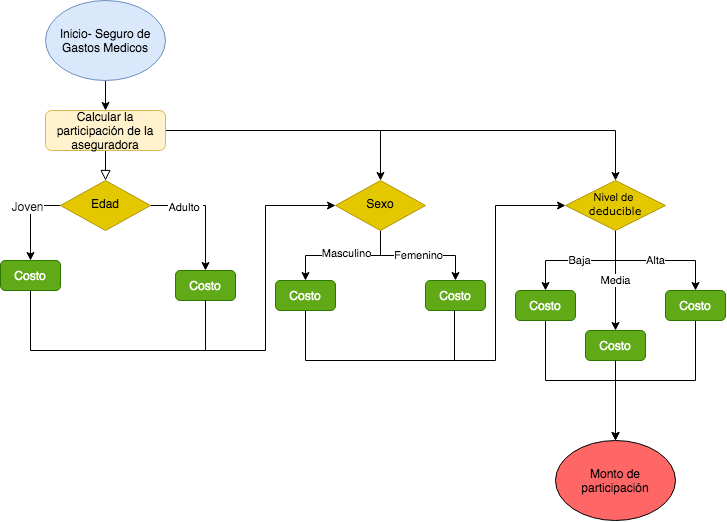

The diagram above was exported from draw.io. Its source (the exported page's mxGraphModel, read from the mxfile embedded in the PNG):
<mxGraphModel dx="2178" dy="876" grid="1" gridSize="10" guides="1" tooltips="1" connect="1" arrows="1" fold="1" page="1" pageScale="1" pageWidth="827" pageHeight="1169" math="0" shadow="0">
  <root>
    <mxCell id="WIyWlLk6GJQsqaUBKTNV-0" />
    <mxCell id="WIyWlLk6GJQsqaUBKTNV-1" parent="WIyWlLk6GJQsqaUBKTNV-0" />
    <mxCell id="WIyWlLk6GJQsqaUBKTNV-2" value="" style="rounded=0;html=1;jettySize=auto;orthogonalLoop=1;fontSize=11;endArrow=block;endFill=0;endSize=8;strokeWidth=1;shadow=0;labelBackgroundColor=none;edgeStyle=orthogonalEdgeStyle;" parent="WIyWlLk6GJQsqaUBKTNV-1" source="WIyWlLk6GJQsqaUBKTNV-3" target="WIyWlLk6GJQsqaUBKTNV-6" edge="1">
      <mxGeometry relative="1" as="geometry" />
    </mxCell>
    <mxCell id="B5R0gEU-HUdE6qqIMKfy-16" style="edgeStyle=orthogonalEdgeStyle;rounded=0;orthogonalLoop=1;jettySize=auto;html=1;exitX=1;exitY=0.5;exitDx=0;exitDy=0;" parent="WIyWlLk6GJQsqaUBKTNV-1" source="WIyWlLk6GJQsqaUBKTNV-3" target="B5R0gEU-HUdE6qqIMKfy-15" edge="1">
      <mxGeometry relative="1" as="geometry" />
    </mxCell>
    <mxCell id="B5R0gEU-HUdE6qqIMKfy-39" style="edgeStyle=orthogonalEdgeStyle;rounded=0;orthogonalLoop=1;jettySize=auto;html=1;exitX=1;exitY=0.5;exitDx=0;exitDy=0;entryX=0.5;entryY=0;entryDx=0;entryDy=0;" parent="WIyWlLk6GJQsqaUBKTNV-1" source="WIyWlLk6GJQsqaUBKTNV-3" target="B5R0gEU-HUdE6qqIMKfy-27" edge="1">
      <mxGeometry relative="1" as="geometry" />
    </mxCell>
    <mxCell id="WIyWlLk6GJQsqaUBKTNV-3" value="Calcular la participación de la aseguradora" style="rounded=1;whiteSpace=wrap;html=1;fontSize=12;glass=0;strokeWidth=1;shadow=0;fillColor=#fff2cc;strokeColor=#d6b656;" parent="WIyWlLk6GJQsqaUBKTNV-1" vertex="1">
      <mxGeometry x="30" y="120" width="120" height="40" as="geometry" />
    </mxCell>
    <mxCell id="B5R0gEU-HUdE6qqIMKfy-7" style="edgeStyle=orthogonalEdgeStyle;rounded=0;orthogonalLoop=1;jettySize=auto;html=1;exitX=0;exitY=0.5;exitDx=0;exitDy=0;entryX=0.5;entryY=0;entryDx=0;entryDy=0;" parent="WIyWlLk6GJQsqaUBKTNV-1" source="WIyWlLk6GJQsqaUBKTNV-6" target="B5R0gEU-HUdE6qqIMKfy-4" edge="1">
      <mxGeometry relative="1" as="geometry" />
    </mxCell>
    <mxCell id="B5R0gEU-HUdE6qqIMKfy-12" value="&lt;span style=&quot;color: rgb(34 , 34 , 34) ; font-family: &amp;#34;arial&amp;#34; , sans-serif ; text-align: left&quot;&gt;&lt;font style=&quot;font-size: 12px&quot;&gt;Joven&lt;/font&gt;&lt;/span&gt;" style="edgeLabel;html=1;align=center;verticalAlign=middle;resizable=0;points=[];" parent="B5R0gEU-HUdE6qqIMKfy-7" vertex="1" connectable="0">
      <mxGeometry x="-0.28" y="-4" relative="1" as="geometry">
        <mxPoint as="offset" />
      </mxGeometry>
    </mxCell>
    <mxCell id="B5R0gEU-HUdE6qqIMKfy-8" style="edgeStyle=orthogonalEdgeStyle;rounded=0;orthogonalLoop=1;jettySize=auto;html=1;exitX=1;exitY=0.5;exitDx=0;exitDy=0;entryX=0.5;entryY=0;entryDx=0;entryDy=0;" parent="WIyWlLk6GJQsqaUBKTNV-1" source="WIyWlLk6GJQsqaUBKTNV-6" target="B5R0gEU-HUdE6qqIMKfy-6" edge="1">
      <mxGeometry relative="1" as="geometry" />
    </mxCell>
    <mxCell id="B5R0gEU-HUdE6qqIMKfy-14" value="Adulto&amp;nbsp;" style="edgeLabel;html=1;align=center;verticalAlign=middle;resizable=0;points=[];" parent="B5R0gEU-HUdE6qqIMKfy-8" vertex="1" connectable="0">
      <mxGeometry x="-0.44" y="-1" relative="1" as="geometry">
        <mxPoint as="offset" />
      </mxGeometry>
    </mxCell>
    <mxCell id="WIyWlLk6GJQsqaUBKTNV-6" value="&lt;font color=&quot;#000000&quot;&gt;Edad&lt;/font&gt;" style="rhombus;whiteSpace=wrap;html=1;shadow=0;fontFamily=Helvetica;fontSize=12;align=center;strokeWidth=1;spacing=6;spacingTop=-4;fillColor=#e3c800;strokeColor=#B09500;fontColor=#ffffff;" parent="WIyWlLk6GJQsqaUBKTNV-1" vertex="1">
      <mxGeometry x="45" y="190" width="90" height="50" as="geometry" />
    </mxCell>
    <mxCell id="B5R0gEU-HUdE6qqIMKfy-3" style="edgeStyle=orthogonalEdgeStyle;rounded=0;orthogonalLoop=1;jettySize=auto;html=1;exitX=0.5;exitY=1;exitDx=0;exitDy=0;entryX=0.5;entryY=0;entryDx=0;entryDy=0;" parent="WIyWlLk6GJQsqaUBKTNV-1" source="B5R0gEU-HUdE6qqIMKfy-0" target="WIyWlLk6GJQsqaUBKTNV-3" edge="1">
      <mxGeometry relative="1" as="geometry" />
    </mxCell>
    <mxCell id="B5R0gEU-HUdE6qqIMKfy-0" value="Inicio- Seguro de Gastos Medicos" style="ellipse;whiteSpace=wrap;html=1;fillColor=#dae8fc;strokeColor=#6c8ebf;" parent="WIyWlLk6GJQsqaUBKTNV-1" vertex="1">
      <mxGeometry x="30" y="10" width="120" height="80" as="geometry" />
    </mxCell>
    <mxCell id="B5R0gEU-HUdE6qqIMKfy-17" style="edgeStyle=orthogonalEdgeStyle;rounded=0;orthogonalLoop=1;jettySize=auto;html=1;exitX=0.5;exitY=1;exitDx=0;exitDy=0;entryX=0;entryY=0.5;entryDx=0;entryDy=0;" parent="WIyWlLk6GJQsqaUBKTNV-1" source="B5R0gEU-HUdE6qqIMKfy-4" target="B5R0gEU-HUdE6qqIMKfy-15" edge="1">
      <mxGeometry relative="1" as="geometry">
        <Array as="points">
          <mxPoint x="15" y="360" />
          <mxPoint x="250" y="360" />
          <mxPoint x="250" y="215" />
        </Array>
      </mxGeometry>
    </mxCell>
    <mxCell id="B5R0gEU-HUdE6qqIMKfy-4" value="Costo" style="rounded=1;whiteSpace=wrap;html=1;fillColor=#60a917;strokeColor=#2D7600;fontColor=#ffffff;" parent="WIyWlLk6GJQsqaUBKTNV-1" vertex="1">
      <mxGeometry x="-15" y="270" width="60" height="30" as="geometry" />
    </mxCell>
    <mxCell id="B5R0gEU-HUdE6qqIMKfy-6" value="Costo" style="rounded=1;whiteSpace=wrap;html=1;fillColor=#60a917;strokeColor=#2D7600;fontColor=#ffffff;" parent="WIyWlLk6GJQsqaUBKTNV-1" vertex="1">
      <mxGeometry x="160" y="280" width="60" height="30" as="geometry" />
    </mxCell>
    <mxCell id="B5R0gEU-HUdE6qqIMKfy-24" style="edgeStyle=orthogonalEdgeStyle;rounded=0;orthogonalLoop=1;jettySize=auto;html=1;exitX=0.5;exitY=1;exitDx=0;exitDy=0;entryX=0.5;entryY=0;entryDx=0;entryDy=0;" parent="WIyWlLk6GJQsqaUBKTNV-1" source="B5R0gEU-HUdE6qqIMKfy-15" target="B5R0gEU-HUdE6qqIMKfy-22" edge="1">
      <mxGeometry relative="1" as="geometry" />
    </mxCell>
    <mxCell id="B5R0gEU-HUdE6qqIMKfy-25" value="Masculino" style="edgeLabel;html=1;align=center;verticalAlign=middle;resizable=0;points=[];" parent="B5R0gEU-HUdE6qqIMKfy-24" vertex="1" connectable="0">
      <mxGeometry x="-0.0353" y="-3" relative="1" as="geometry">
        <mxPoint as="offset" />
      </mxGeometry>
    </mxCell>
    <mxCell id="B5R0gEU-HUdE6qqIMKfy-26" value="Femenino" style="edgeStyle=orthogonalEdgeStyle;rounded=0;orthogonalLoop=1;jettySize=auto;html=1;exitX=0.5;exitY=1;exitDx=0;exitDy=0;" parent="WIyWlLk6GJQsqaUBKTNV-1" source="B5R0gEU-HUdE6qqIMKfy-15" target="B5R0gEU-HUdE6qqIMKfy-23" edge="1">
      <mxGeometry relative="1" as="geometry" />
    </mxCell>
    <mxCell id="B5R0gEU-HUdE6qqIMKfy-15" value="&lt;font color=&quot;#000000&quot;&gt;Sexo&lt;/font&gt;" style="rhombus;whiteSpace=wrap;html=1;shadow=0;fontFamily=Helvetica;fontSize=12;align=center;strokeWidth=1;spacing=6;spacingTop=-4;fillColor=#e3c800;strokeColor=#B09500;fontColor=#ffffff;" parent="WIyWlLk6GJQsqaUBKTNV-1" vertex="1">
      <mxGeometry x="320" y="190" width="90" height="50" as="geometry" />
    </mxCell>
    <mxCell id="B5R0gEU-HUdE6qqIMKfy-20" value="" style="endArrow=none;html=1;" parent="WIyWlLk6GJQsqaUBKTNV-1" edge="1">
      <mxGeometry width="50" height="50" relative="1" as="geometry">
        <mxPoint x="190" y="360" as="sourcePoint" />
        <mxPoint x="190" y="310" as="targetPoint" />
      </mxGeometry>
    </mxCell>
    <mxCell id="B5R0gEU-HUdE6qqIMKfy-38" style="edgeStyle=orthogonalEdgeStyle;rounded=0;orthogonalLoop=1;jettySize=auto;html=1;exitX=0.5;exitY=1;exitDx=0;exitDy=0;entryX=0;entryY=0.5;entryDx=0;entryDy=0;" parent="WIyWlLk6GJQsqaUBKTNV-1" source="B5R0gEU-HUdE6qqIMKfy-22" target="B5R0gEU-HUdE6qqIMKfy-27" edge="1">
      <mxGeometry relative="1" as="geometry">
        <Array as="points">
          <mxPoint x="290" y="370" />
          <mxPoint x="480" y="370" />
          <mxPoint x="480" y="215" />
        </Array>
      </mxGeometry>
    </mxCell>
    <mxCell id="B5R0gEU-HUdE6qqIMKfy-22" value="Costo" style="rounded=1;whiteSpace=wrap;html=1;fillColor=#60a917;strokeColor=#2D7600;fontColor=#ffffff;" parent="WIyWlLk6GJQsqaUBKTNV-1" vertex="1">
      <mxGeometry x="260" y="290" width="60" height="30" as="geometry" />
    </mxCell>
    <mxCell id="B5R0gEU-HUdE6qqIMKfy-23" value="Costo" style="rounded=1;whiteSpace=wrap;html=1;fillColor=#60a917;strokeColor=#2D7600;fontColor=#ffffff;" parent="WIyWlLk6GJQsqaUBKTNV-1" vertex="1">
      <mxGeometry x="410" y="290" width="60" height="30" as="geometry" />
    </mxCell>
    <mxCell id="B5R0gEU-HUdE6qqIMKfy-32" value="Baja" style="edgeStyle=orthogonalEdgeStyle;rounded=0;orthogonalLoop=1;jettySize=auto;html=1;exitX=0.5;exitY=1;exitDx=0;exitDy=0;entryX=0.5;entryY=0;entryDx=0;entryDy=0;" parent="WIyWlLk6GJQsqaUBKTNV-1" source="B5R0gEU-HUdE6qqIMKfy-27" target="B5R0gEU-HUdE6qqIMKfy-31" edge="1">
      <mxGeometry relative="1" as="geometry" />
    </mxCell>
    <mxCell id="B5R0gEU-HUdE6qqIMKfy-33" value="Media" style="edgeStyle=orthogonalEdgeStyle;rounded=0;orthogonalLoop=1;jettySize=auto;html=1;exitX=0.5;exitY=1;exitDx=0;exitDy=0;entryX=0.5;entryY=0;entryDx=0;entryDy=0;" parent="WIyWlLk6GJQsqaUBKTNV-1" source="B5R0gEU-HUdE6qqIMKfy-27" target="B5R0gEU-HUdE6qqIMKfy-29" edge="1">
      <mxGeometry relative="1" as="geometry" />
    </mxCell>
    <mxCell id="B5R0gEU-HUdE6qqIMKfy-35" value="Alta" style="edgeStyle=orthogonalEdgeStyle;rounded=0;orthogonalLoop=1;jettySize=auto;html=1;exitX=0.5;exitY=1;exitDx=0;exitDy=0;entryX=0.5;entryY=0;entryDx=0;entryDy=0;" parent="WIyWlLk6GJQsqaUBKTNV-1" source="B5R0gEU-HUdE6qqIMKfy-27" target="B5R0gEU-HUdE6qqIMKfy-30" edge="1">
      <mxGeometry relative="1" as="geometry" />
    </mxCell>
    <mxCell id="B5R0gEU-HUdE6qqIMKfy-27" value="&lt;span style=&quot;color: rgb(0 , 0 , 0) ; font-size: 11px&quot;&gt;Nivel de&amp;nbsp;&lt;/span&gt;&lt;br style=&quot;color: rgb(0 , 0 , 0) ; font-size: 11px&quot;&gt;&lt;font face=&quot;verdana, arial, sans-serif&quot; style=&quot;color: rgb(0 , 0 , 0) ; font-size: 11px&quot;&gt;deducible&lt;/font&gt;&lt;font color=&quot;#000000&quot;&gt;&lt;br&gt;&lt;/font&gt;" style="rhombus;whiteSpace=wrap;html=1;shadow=0;fontFamily=Helvetica;fontSize=12;align=center;strokeWidth=1;spacing=6;spacingTop=-4;fillColor=#e3c800;strokeColor=#B09500;fontColor=#ffffff;" parent="WIyWlLk6GJQsqaUBKTNV-1" vertex="1">
      <mxGeometry x="550" y="190" width="100" height="50" as="geometry" />
    </mxCell>
    <mxCell id="B5R0gEU-HUdE6qqIMKfy-29" value="Costo" style="rounded=1;whiteSpace=wrap;html=1;fillColor=#60a917;strokeColor=#2D7600;fontColor=#ffffff;" parent="WIyWlLk6GJQsqaUBKTNV-1" vertex="1">
      <mxGeometry x="570" y="340" width="60" height="30" as="geometry" />
    </mxCell>
    <mxCell id="XvNOWc3AaRByUxu1EMia-3" style="edgeStyle=orthogonalEdgeStyle;rounded=0;orthogonalLoop=1;jettySize=auto;html=1;exitX=0.5;exitY=1;exitDx=0;exitDy=0;entryX=0.5;entryY=0;entryDx=0;entryDy=0;" edge="1" parent="WIyWlLk6GJQsqaUBKTNV-1" source="B5R0gEU-HUdE6qqIMKfy-30" target="B5R0gEU-HUdE6qqIMKfy-55">
      <mxGeometry relative="1" as="geometry" />
    </mxCell>
    <mxCell id="B5R0gEU-HUdE6qqIMKfy-30" value="Costo" style="rounded=1;whiteSpace=wrap;html=1;fillColor=#60a917;strokeColor=#2D7600;fontColor=#ffffff;" parent="WIyWlLk6GJQsqaUBKTNV-1" vertex="1">
      <mxGeometry x="650" y="300" width="60" height="30" as="geometry" />
    </mxCell>
    <mxCell id="XvNOWc3AaRByUxu1EMia-4" style="edgeStyle=orthogonalEdgeStyle;rounded=0;orthogonalLoop=1;jettySize=auto;html=1;exitX=0.5;exitY=1;exitDx=0;exitDy=0;" edge="1" parent="WIyWlLk6GJQsqaUBKTNV-1" source="B5R0gEU-HUdE6qqIMKfy-31">
      <mxGeometry relative="1" as="geometry">
        <mxPoint x="600" y="450" as="targetPoint" />
      </mxGeometry>
    </mxCell>
    <mxCell id="B5R0gEU-HUdE6qqIMKfy-31" value="Costo" style="rounded=1;whiteSpace=wrap;html=1;fillColor=#60a917;strokeColor=#2D7600;fontColor=#ffffff;" parent="WIyWlLk6GJQsqaUBKTNV-1" vertex="1">
      <mxGeometry x="500" y="300" width="60" height="30" as="geometry" />
    </mxCell>
    <mxCell id="B5R0gEU-HUdE6qqIMKfy-40" value="" style="endArrow=none;html=1;" parent="WIyWlLk6GJQsqaUBKTNV-1" edge="1">
      <mxGeometry width="50" height="50" relative="1" as="geometry">
        <mxPoint x="439" y="370" as="sourcePoint" />
        <mxPoint x="439" y="320" as="targetPoint" />
      </mxGeometry>
    </mxCell>
    <mxCell id="B5R0gEU-HUdE6qqIMKfy-55" value="Monto de participación" style="ellipse;whiteSpace=wrap;html=1;fillColor=#FF6666;" parent="WIyWlLk6GJQsqaUBKTNV-1" vertex="1">
      <mxGeometry x="540" y="450" width="120" height="80" as="geometry" />
    </mxCell>
    <mxCell id="XvNOWc3AaRByUxu1EMia-0" value="" style="endArrow=classic;html=1;exitX=0.5;exitY=1;exitDx=0;exitDy=0;" edge="1" parent="WIyWlLk6GJQsqaUBKTNV-1" source="B5R0gEU-HUdE6qqIMKfy-29" target="B5R0gEU-HUdE6qqIMKfy-55">
      <mxGeometry width="50" height="50" relative="1" as="geometry">
        <mxPoint x="610" y="410" as="sourcePoint" />
        <mxPoint x="660" y="360" as="targetPoint" />
      </mxGeometry>
    </mxCell>
  </root>
</mxGraphModel>